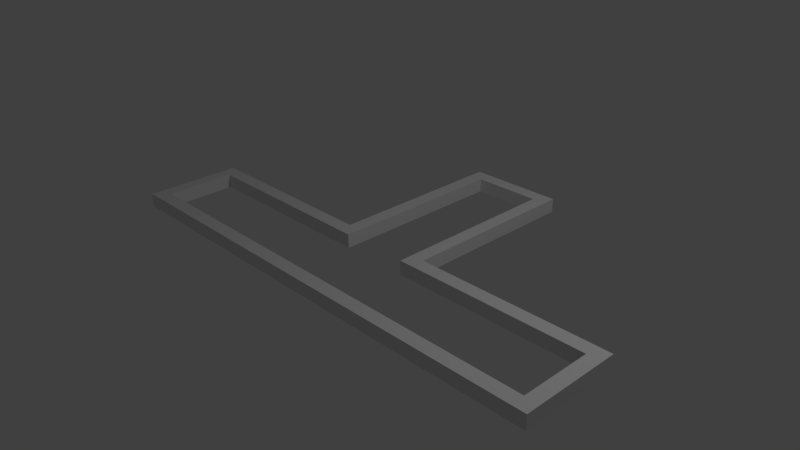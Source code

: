 # Source: solovey_tee.blend  (saved by Blender 2.76.0; exported with 4.5.12 LTS)
import bpy
from mathutils import Matrix  # noqa: F401  (used for matrix-valued properties, if any)

bpy.ops.wm.read_factory_settings(use_empty=True)
scene = bpy.context.scene
scene.name = 'Scene'

# ---- collections
col_collection_1 = bpy.data.collections.new('Collection 1'); scene.collection.children.link(col_collection_1)
col_collection_8 = bpy.data.collections.new('Collection 8'); scene.collection.children.link(col_collection_8)

# ---- world
world_world = bpy.data.worlds.new('World'); scene.world = world_world
world_world.color = (0.05088, 0.05088, 0.05088)
world_world.use_sun_shadow = False
world_world.sun_shadow_jitter_overblur = 0.0
world_world.cycles.sampling_method = 'MANUAL'
world_world.cycles.sample_map_resolution = 256

# ---- cameras
cam_camera = bpy.data.cameras.new('Camera')
cam_camera.clip_end = 100.0
cam_camera.lens = 35.0
cam_camera.sensor_width = 32.0
cam_camera.sensor_height = 18.0
cam_camera.ortho_scale = 7.314
cam_camera.dof.focus_distance = 0.0
cam_camera.dof.aperture_fstop = 128.0
cam_camera_001 = bpy.data.cameras.new('Camera.001')
cam_camera_001.clip_end = 100.0
cam_camera_001.lens = 35.0
cam_camera_001.sensor_width = 32.0
cam_camera_001.sensor_height = 18.0
cam_camera_001.ortho_scale = 7.314
cam_camera_001.dof.focus_distance = 0.0
cam_camera_001.dof.aperture_fstop = 128.0

# ---- lights
light_lamp = bpy.data.lights.new('Lamp', 'POINT')
light_lamp.transmission_factor = 0.0
light_lamp.cutoff_distance = 30.0
light_lamp.energy = 100.0
light_lamp.shadow_buffer_clip_start = 1.001
light_lamp.shadow_soft_size = 0.1
light_lamp.shadow_maximum_resolution = 0.006
light_lamp.use_absolute_resolution = True
light_lamp.cycles.use_multiple_importance_sampling = False
light_lamp_001 = bpy.data.lights.new('Lamp.001', 'POINT')
light_lamp_001.transmission_factor = 0.0
light_lamp_001.cutoff_distance = 30.0
light_lamp_001.energy = 100.0
light_lamp_001.shadow_buffer_clip_start = 1.001
light_lamp_001.shadow_soft_size = 0.1
light_lamp_001.shadow_maximum_resolution = 0.006
light_lamp_001.use_absolute_resolution = True
light_lamp_001.cycles.use_multiple_importance_sampling = False

# ---- meshes
me_cube = bpy.data.meshes.new('Cube')
me_cube.from_pydata([(-1.0, -1.0, -1.0), (-1.0, -1.0, 1.0), (-1.0, 1.0, -1.0), (-1.0, 1.0, 1.0), (1.0, -1.0, -1.0), (1.0, -1.0, 1.0), (1.0, 1.0, -1.0), (1.0, 1.0, 1.0)], [], [(1, 3, 2, 0), (3, 7, 6, 2), (7, 5, 4, 6), (5, 1, 0, 4), (0, 2, 6, 4), (5, 7, 3, 1)])
me_cube.use_remesh_preserve_volume = False
me_cube.use_remesh_preserve_attributes = False
me_cube.use_mirror_vertex_groups = False
me_cube.update()
me_cube_001 = bpy.data.meshes.new('Cube.001')
me_cube_001.from_pydata([(-1.0, -1.0, -1.0), (-1.0, -1.0, 1.0), (-1.0, 1.0, -1.0), (-1.0, 1.0, 1.0), (1.0, -1.0, -1.0), (1.0, -1.0, 1.0), (1.0, 1.0, -1.0), (1.0, 1.0, 1.0)], [], [(1, 3, 2, 0), (3, 7, 6, 2), (7, 5, 4, 6), (5, 1, 0, 4), (0, 2, 6, 4), (5, 7, 3, 1)])
me_cube_001.use_remesh_preserve_volume = False
me_cube_001.use_remesh_preserve_attributes = False
me_cube_001.use_mirror_vertex_groups = False
me_cube_001.update()
me_cube_002 = bpy.data.meshes.new('Cube.002')
me_cube_002.from_pydata([(-1.0, -1.0, -1.0), (-1.0, -1.0, 1.0), (-1.0, 1.0, -1.0), (-1.0, 1.0, 1.0), (1.0, -1.0, -1.0), (1.0, -1.0, 1.0), (1.0, 1.0, -1.0), (1.0, 1.0, 1.0)], [], [(1, 3, 2, 0), (3, 7, 6, 2), (7, 5, 4, 6), (5, 1, 0, 4), (0, 2, 6, 4), (5, 7, 3, 1)])
me_cube_002.use_remesh_preserve_volume = False
me_cube_002.use_remesh_preserve_attributes = False
me_cube_002.use_mirror_vertex_groups = False
me_cube_002.update()
me_cube_003 = bpy.data.meshes.new('Cube.003')
me_cube_003.from_pydata([(-1.0, -1.0, -1.0), (-1.0, -1.0, 1.0), (-1.0, 1.0, -1.0), (-1.0, 1.0, 1.0), (1.0, -1.0, -1.0), (1.0, -1.0, 1.0), (1.0, 1.0, -1.0), (1.0, 1.0, 1.0)], [], [(1, 3, 2, 0), (3, 7, 6, 2), (7, 5, 4, 6), (5, 1, 0, 4), (0, 2, 6, 4), (5, 7, 3, 1)])
me_cube_003.use_remesh_preserve_volume = False
me_cube_003.use_remesh_preserve_attributes = False
me_cube_003.use_mirror_vertex_groups = False
me_cube_003.update()
me_cube_004 = bpy.data.meshes.new('Cube.004')
me_cube_004.from_pydata([(-1.0, -1.0, -1.0), (-1.0, -1.0, 1.0), (-1.0, 1.0, -1.0), (-1.0, 1.0, 1.0), (1.0, -1.0, -1.0), (1.0, -1.0, 1.0), (1.0, 1.0, -1.0), (1.0, 1.0, 1.0)], [], [(1, 3, 2, 0), (3, 7, 6, 2), (7, 5, 4, 6), (5, 1, 0, 4), (0, 2, 6, 4), (5, 7, 3, 1)])
me_cube_004.use_remesh_preserve_volume = False
me_cube_004.use_remesh_preserve_attributes = False
me_cube_004.use_mirror_vertex_groups = False
me_cube_004.update()
me_cube_005 = bpy.data.meshes.new('Cube.005')
me_cube_005.from_pydata([(-1.0, -1.0, -1.0), (-1.0, -1.0, 1.0), (-1.0, 1.0, -1.0), (-1.0, 1.0, 1.0), (1.0, -1.0, -1.0), (1.0, -1.0, 1.0), (1.0, 1.0, -1.0), (1.0, 1.0, 1.0)], [], [(1, 3, 2, 0), (3, 7, 6, 2), (7, 5, 4, 6), (5, 1, 0, 4), (0, 2, 6, 4), (5, 7, 3, 1)])
me_cube_005.use_remesh_preserve_volume = False
me_cube_005.use_remesh_preserve_attributes = False
me_cube_005.use_mirror_vertex_groups = False
me_cube_005.update()
me_cube_006 = bpy.data.meshes.new('Cube.006')
me_cube_006.from_pydata([(-1.0, -1.0, -1.0), (-1.0, -1.0, 1.0), (-1.0, 1.0, -1.0), (-1.0, 1.0, 1.0), (1.0, -1.0, -1.0), (1.0, -1.0, 1.0), (1.0, 1.0, -1.0), (1.0, 1.0, 1.0)], [], [(1, 3, 2, 0), (3, 7, 6, 2), (7, 5, 4, 6), (5, 1, 0, 4), (0, 2, 6, 4), (5, 7, 3, 1)])
me_cube_006.use_remesh_preserve_volume = False
me_cube_006.use_remesh_preserve_attributes = False
me_cube_006.use_mirror_vertex_groups = False
me_cube_006.update()
me_cube_007 = bpy.data.meshes.new('Cube.007')
me_cube_007.from_pydata([(-1.0, -1.0, -1.0), (-1.0, -1.0, 1.0), (-1.0, 1.0, -1.0), (-1.0, 1.0, 1.0), (1.0, -1.0, -1.0), (1.0, -1.0, 1.0), (1.0, 1.0, -1.0), (1.0, 1.0, 1.0)], [], [(1, 3, 2, 0), (3, 7, 6, 2), (7, 5, 4, 6), (5, 1, 0, 4), (0, 2, 6, 4), (5, 7, 3, 1)])
me_cube_007.use_remesh_preserve_volume = False
me_cube_007.use_remesh_preserve_attributes = False
me_cube_007.use_mirror_vertex_groups = False
me_cube_007.update()

# ---- objects
ob_lamp = bpy.data.objects.new('Lamp', light_lamp)
ob_camera = bpy.data.objects.new('Camera', cam_camera)
ob_camera_001 = bpy.data.objects.new('Camera.001', cam_camera_001)
ob_lamp_001 = bpy.data.objects.new('Lamp.001', light_lamp_001)
ob_cube = bpy.data.objects.new('Cube', me_cube)
ob_cube_001 = bpy.data.objects.new('Cube.001', me_cube_001)
ob_cube_002 = bpy.data.objects.new('Cube.002', me_cube_002)
ob_cube_003 = bpy.data.objects.new('Cube.003', me_cube_003)
ob_cube_004 = bpy.data.objects.new('Cube.004', me_cube_004)
ob_cube_005 = bpy.data.objects.new('Cube.005', me_cube_005)
ob_cube_006 = bpy.data.objects.new('Cube.006', me_cube_006)
ob_cube_007 = bpy.data.objects.new('Cube.007', me_cube_007)

# ---- transforms, parenting, visibility, modifiers, constraints
ob_lamp.location = (4.076, 1.005, 5.904)
ob_lamp.rotation_euler = (0.6503, 0.05522, 1.866)
ob_lamp.lock_rotations_4d = False
ob_lamp.empty_display_type = 'ARROWS'
ob_lamp.color = (0.0, 0.0, 0.0, 0.0)
ob_lamp.lineart.crease_threshold = 0.0
ob_camera.location = (7.481, -6.508, 5.344)
ob_camera.rotation_euler = (1.109, 0.01082, 0.8149)
ob_camera.lock_rotations_4d = False
ob_camera.empty_display_type = 'ARROWS'
ob_camera.color = (0.0, 0.0, 0.0, 0.0)
ob_camera.display_type = 'WIRE'
ob_camera.lineart.crease_threshold = 0.0
ob_camera_001.location = (7.477, -5.908, 5.344)
ob_camera_001.rotation_euler = (1.109, 0.01082, 0.8149)
ob_camera_001.lock_rotations_4d = False
ob_camera_001.empty_display_type = 'ARROWS'
ob_camera_001.color = (0.0, 0.0, 0.0, 0.0)
ob_camera_001.display_type = 'WIRE'
ob_camera_001.lineart.crease_threshold = 0.0
ob_lamp_001.location = (4.072, 1.605, 5.904)
ob_lamp_001.rotation_euler = (0.6503, 0.05522, 1.866)
ob_lamp_001.lock_rotations_4d = False
ob_lamp_001.empty_display_type = 'ARROWS'
ob_lamp_001.color = (0.0, 0.0, 0.0, 0.0)
ob_lamp_001.lineart.crease_threshold = 0.0
ob_cube.location = (0.6, 1.3, 0.0)
ob_cube.scale = (0.1, 1.3, 0.1)
ob_cube.lineart.crease_threshold = 0.0
ob_cube_001.location = (-0.6, 1.3, 0.0)
ob_cube_001.scale = (0.1, 1.3, 0.1)
ob_cube_001.lineart.crease_threshold = 0.0
ob_cube_002.location = (0.0, 2.7, 0.0)
ob_cube_002.rotation_euler = (0.0, 0.0, 1.571)
ob_cube_002.scale = (0.1, 0.7, 0.1)
ob_cube_002.lineart.crease_threshold = 0.0
ob_cube_003.location = (0.0, -1.1, 0.0)
ob_cube_003.rotation_euler = (0.0, -0.0, -1.571)
ob_cube_003.scale = (0.1, 3.3, 0.1)
ob_cube_003.lineart.crease_threshold = 0.0
ob_cube_004.location = (2.0, 0.1, 0.0)
ob_cube_004.rotation_euler = (0.0, -0.0, -1.571)
ob_cube_004.scale = (0.1, 1.3, 0.1)
ob_cube_004.lineart.crease_threshold = 0.0
ob_cube_005.location = (3.4, -0.5, 0.0)
ob_cube_005.rotation_euler = (0.0, -0.0, 1.192e-07)
ob_cube_005.scale = (0.1, 0.7, 0.1)
ob_cube_005.lineart.crease_threshold = 0.0
ob_cube_006.location = (-2.0, 0.1, 0.0)
ob_cube_006.rotation_euler = (0.0, -0.0, -1.571)
ob_cube_006.scale = (0.1, 1.3, 0.1)
ob_cube_006.lineart.crease_threshold = 0.0
ob_cube_007.location = (-3.4, -0.5, 0.0)
ob_cube_007.rotation_euler = (0.0, -0.0, 1.192e-07)
ob_cube_007.scale = (0.1, 0.7, 0.1)
ob_cube_007.lineart.crease_threshold = 0.0

# ---- collection membership
col_collection_1.objects.link(ob_lamp)
col_collection_1.objects.link(ob_camera)
col_collection_1.objects.link(ob_camera_001)
col_collection_1.objects.link(ob_lamp_001)
col_collection_8.objects.link(ob_cube)
col_collection_8.objects.link(ob_cube_001)
col_collection_8.objects.link(ob_cube_002)
col_collection_8.objects.link(ob_cube_003)
col_collection_8.objects.link(ob_cube_004)
col_collection_8.objects.link(ob_cube_005)
col_collection_8.objects.link(ob_cube_006)
col_collection_8.objects.link(ob_cube_007)

# ---- scene / render settings (as saved in the file)
scene.camera = ob_camera
scene.frame_start = 1; scene.frame_end = 250; scene.frame_set(1)
scene.render.engine = 'BLENDER_EEVEE_NEXT'
scene.render.resolution_percentage = 50
scene.render.dither_intensity = 0.0
scene.cycles.use_denoising = False
scene.cycles.samples = 10
scene.cycles.sampling_pattern = 'TABULATED_SOBOL'
scene.cycles.light_sampling_threshold = 0.0
scene.cycles.use_adaptive_sampling = False
scene.cycles.use_light_tree = False
scene.cycles.blur_glossy = 0.0
scene.cycles.pixel_filter_type = 'GAUSSIAN'
scene.cycles.sample_clamp_indirect = 0.0
scene.view_settings.view_transform = 'Standard'
bpy.context.view_layer.update()
